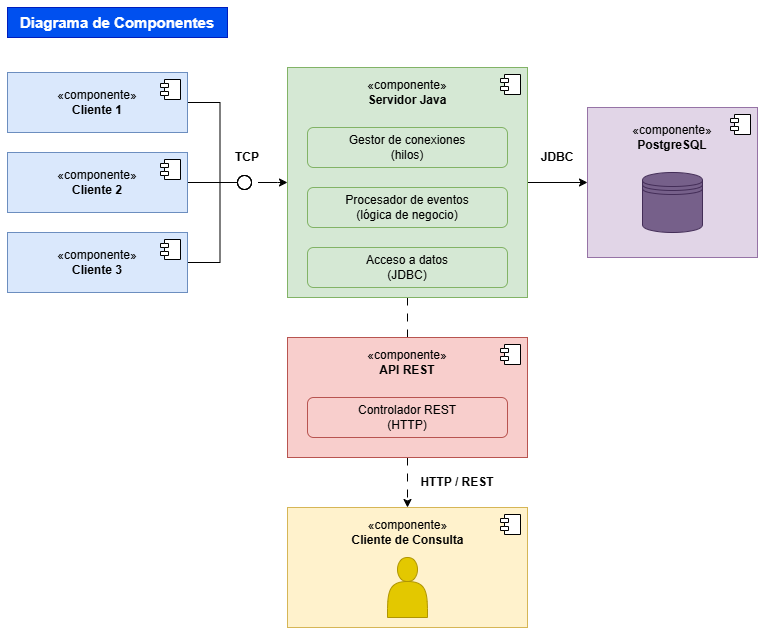

The diagram above was exported from draw.io. Its source (the exported page's mxGraphModel, read from the mxfile embedded in the PNG):
<mxGraphModel dx="1537" dy="1007" grid="1" gridSize="10" guides="1" tooltips="1" connect="1" arrows="1" fold="1" page="1" pageScale="1" pageWidth="827" pageHeight="1169" math="0" shadow="0">
  <root>
    <mxCell id="0" />
    <mxCell id="1" parent="0" />
    <mxCell id="D3lQTtqg7Bu6fph81ZAx-1" parent="1" style="html=1;whiteSpace=wrap;fillColor=#0050ef;fontColor=#ffffff;strokeColor=#001DBC;fontStyle=1;fontSize=15;" value="Diagrama de Componentes" vertex="1">
      <mxGeometry height="30" width="220" x="40" y="100" as="geometry" />
    </mxCell>
    <mxCell id="d6jt8C6r3yoGMuRfPHUz-6" edge="1" parent="1" source="D3lQTtqg7Bu6fph81ZAx-2" style="edgeStyle=orthogonalEdgeStyle;rounded=0;orthogonalLoop=1;jettySize=auto;html=1;entryX=0;entryY=0.5;entryDx=0;entryDy=0;endArrow=circle;endFill=0;" target="d6jt8C6r3yoGMuRfPHUz-2">
      <mxGeometry relative="1" as="geometry" />
    </mxCell>
    <mxCell id="D3lQTtqg7Bu6fph81ZAx-2" parent="1" style="html=1;dropTarget=0;whiteSpace=wrap;fillColor=#dae8fc;strokeColor=#6c8ebf;" value="«componente»&lt;br&gt;&lt;b&gt;Cliente 1&lt;/b&gt;" vertex="1">
      <mxGeometry height="60" width="180" x="40" y="165" as="geometry" />
    </mxCell>
    <mxCell id="D3lQTtqg7Bu6fph81ZAx-3" parent="D3lQTtqg7Bu6fph81ZAx-2" style="shape=module;jettyWidth=8;jettyHeight=4;" value="" vertex="1">
      <mxGeometry height="20" relative="1" width="20" x="1" as="geometry">
        <mxPoint x="-27" y="7" as="offset" />
      </mxGeometry>
    </mxCell>
    <mxCell id="d6jt8C6r3yoGMuRfPHUz-7" edge="1" parent="1" source="D3lQTtqg7Bu6fph81ZAx-4" style="edgeStyle=orthogonalEdgeStyle;rounded=0;orthogonalLoop=1;jettySize=auto;html=1;entryX=0;entryY=0.5;entryDx=0;entryDy=0;endArrow=circle;endFill=0;" target="d6jt8C6r3yoGMuRfPHUz-2">
      <mxGeometry relative="1" as="geometry" />
    </mxCell>
    <mxCell id="D3lQTtqg7Bu6fph81ZAx-4" parent="1" style="html=1;dropTarget=0;whiteSpace=wrap;fillColor=#dae8fc;strokeColor=#6c8ebf;" value="«componente»&lt;br&gt;&lt;b&gt;Cliente 2&lt;/b&gt;" vertex="1">
      <mxGeometry height="60" width="180" x="40" y="245" as="geometry" />
    </mxCell>
    <mxCell id="D3lQTtqg7Bu6fph81ZAx-5" parent="D3lQTtqg7Bu6fph81ZAx-4" style="shape=module;jettyWidth=8;jettyHeight=4;" value="" vertex="1">
      <mxGeometry height="20" relative="1" width="20" x="1" as="geometry">
        <mxPoint x="-27" y="7" as="offset" />
      </mxGeometry>
    </mxCell>
    <mxCell id="d6jt8C6r3yoGMuRfPHUz-8" edge="1" parent="1" source="D3lQTtqg7Bu6fph81ZAx-6" style="edgeStyle=orthogonalEdgeStyle;rounded=0;orthogonalLoop=1;jettySize=auto;html=1;entryX=0;entryY=0.5;entryDx=0;entryDy=0;endArrow=circle;endFill=0;" target="d6jt8C6r3yoGMuRfPHUz-2">
      <mxGeometry relative="1" as="geometry" />
    </mxCell>
    <mxCell id="D3lQTtqg7Bu6fph81ZAx-6" parent="1" style="html=1;dropTarget=0;whiteSpace=wrap;fillColor=#dae8fc;strokeColor=#6c8ebf;" value="«componente»&lt;br&gt;&lt;b&gt;Cliente 3&lt;/b&gt;" vertex="1">
      <mxGeometry height="60" width="180" x="40" y="325" as="geometry" />
    </mxCell>
    <mxCell id="D3lQTtqg7Bu6fph81ZAx-7" parent="D3lQTtqg7Bu6fph81ZAx-6" style="shape=module;jettyWidth=8;jettyHeight=4;" value="" vertex="1">
      <mxGeometry height="20" relative="1" width="20" x="1" as="geometry">
        <mxPoint x="-27" y="7" as="offset" />
      </mxGeometry>
    </mxCell>
    <mxCell id="d6jt8C6r3yoGMuRfPHUz-14" edge="1" parent="1" source="D3lQTtqg7Bu6fph81ZAx-8" style="edgeStyle=orthogonalEdgeStyle;rounded=0;orthogonalLoop=1;jettySize=auto;html=1;" target="d6jt8C6r3yoGMuRfPHUz-10">
      <mxGeometry relative="1" as="geometry" />
    </mxCell>
    <mxCell id="d6jt8C6r3yoGMuRfPHUz-23" edge="1" parent="1" source="D3lQTtqg7Bu6fph81ZAx-8" style="edgeStyle=orthogonalEdgeStyle;rounded=0;orthogonalLoop=1;jettySize=auto;html=1;entryX=0.5;entryY=0;entryDx=0;entryDy=0;endArrow=none;endFill=0;dashed=1;dashPattern=8 8;" target="d6jt8C6r3yoGMuRfPHUz-15">
      <mxGeometry relative="1" as="geometry" />
    </mxCell>
    <mxCell id="D3lQTtqg7Bu6fph81ZAx-8" parent="1" style="html=1;dropTarget=0;whiteSpace=wrap;fillColor=#d5e8d4;strokeColor=#82b366;" value="" vertex="1">
      <mxGeometry height="230" width="240" x="320" y="160" as="geometry" />
    </mxCell>
    <mxCell id="D3lQTtqg7Bu6fph81ZAx-9" parent="D3lQTtqg7Bu6fph81ZAx-8" style="shape=module;jettyWidth=8;jettyHeight=4;" value="" vertex="1">
      <mxGeometry height="20" relative="1" width="20" x="1" as="geometry">
        <mxPoint x="-27" y="7" as="offset" />
      </mxGeometry>
    </mxCell>
    <mxCell id="D3lQTtqg7Bu6fph81ZAx-10" parent="1" style="text;html=1;whiteSpace=wrap;strokeColor=none;fillColor=none;align=center;verticalAlign=middle;rounded=0;" value="«componente»&lt;div&gt;&lt;b&gt;Servidor Java&lt;/b&gt;&lt;/div&gt;" vertex="1">
      <mxGeometry height="30" width="110" x="385" y="170" as="geometry" />
    </mxCell>
    <mxCell id="D3lQTtqg7Bu6fph81ZAx-11" parent="1" style="rounded=1;whiteSpace=wrap;html=1;fillColor=#d5e8d4;strokeColor=#82b366;" value="Gestor de conexiones&lt;div&gt;(hilos)&lt;/div&gt;" vertex="1">
      <mxGeometry height="40" width="200" x="340" y="220" as="geometry" />
    </mxCell>
    <mxCell id="D3lQTtqg7Bu6fph81ZAx-12" parent="1" style="rounded=1;whiteSpace=wrap;html=1;fillColor=#d5e8d4;strokeColor=#82b366;" value="Procesador de eventos&lt;br&gt;&lt;div&gt;(lógica de negocio)&lt;/div&gt;" vertex="1">
      <mxGeometry height="40" width="200" x="340" y="280" as="geometry" />
    </mxCell>
    <mxCell id="D3lQTtqg7Bu6fph81ZAx-13" parent="1" style="rounded=1;whiteSpace=wrap;html=1;fillColor=#d5e8d4;strokeColor=#82b366;" value="Acceso a datos&lt;br&gt;&lt;div&gt;(JDBC)&lt;/div&gt;" vertex="1">
      <mxGeometry height="40" width="200" x="340" y="340" as="geometry" />
    </mxCell>
    <mxCell id="d6jt8C6r3yoGMuRfPHUz-9" edge="1" parent="1" source="d6jt8C6r3yoGMuRfPHUz-2" style="edgeStyle=orthogonalEdgeStyle;rounded=0;orthogonalLoop=1;jettySize=auto;html=1;exitX=0;exitY=0.5;exitDx=0;exitDy=0;" target="D3lQTtqg7Bu6fph81ZAx-8">
      <mxGeometry relative="1" as="geometry">
        <Array as="points">
          <mxPoint x="310" y="275" />
          <mxPoint x="310" y="275" />
        </Array>
      </mxGeometry>
    </mxCell>
    <mxCell id="d6jt8C6r3yoGMuRfPHUz-2" parent="1" style="rounded=0;whiteSpace=wrap;html=1;strokeColor=light-dark(#ffffff, #ededed);" value="" vertex="1">
      <mxGeometry height="60" width="5" x="285" y="245" as="geometry" />
    </mxCell>
    <mxCell id="d6jt8C6r3yoGMuRfPHUz-10" parent="1" style="html=1;dropTarget=0;whiteSpace=wrap;fillColor=#e1d5e7;strokeColor=#9673a6;" value="" vertex="1">
      <mxGeometry height="150" width="170" x="620" y="200" as="geometry" />
    </mxCell>
    <mxCell id="d6jt8C6r3yoGMuRfPHUz-11" parent="d6jt8C6r3yoGMuRfPHUz-10" style="shape=module;jettyWidth=8;jettyHeight=4;" value="" vertex="1">
      <mxGeometry height="20" relative="1" width="20" x="1" as="geometry">
        <mxPoint x="-27" y="7" as="offset" />
      </mxGeometry>
    </mxCell>
    <mxCell id="d6jt8C6r3yoGMuRfPHUz-12" parent="1" style="text;html=1;whiteSpace=wrap;strokeColor=none;fillColor=none;align=center;verticalAlign=middle;rounded=0;" value="«componente»&lt;div&gt;&lt;b&gt;PostgreSQL&lt;/b&gt;&lt;/div&gt;" vertex="1">
      <mxGeometry height="30" width="110" x="650" y="215" as="geometry" />
    </mxCell>
    <mxCell id="d6jt8C6r3yoGMuRfPHUz-24" edge="1" parent="1" source="d6jt8C6r3yoGMuRfPHUz-15" style="edgeStyle=orthogonalEdgeStyle;rounded=0;orthogonalLoop=1;jettySize=auto;html=1;entryX=0.5;entryY=0;entryDx=0;entryDy=0;dashed=1;dashPattern=8 8;" target="d6jt8C6r3yoGMuRfPHUz-19">
      <mxGeometry relative="1" as="geometry" />
    </mxCell>
    <mxCell id="d6jt8C6r3yoGMuRfPHUz-15" parent="1" style="html=1;dropTarget=0;whiteSpace=wrap;fillColor=#f8cecc;strokeColor=#b85450;" value="" vertex="1">
      <mxGeometry height="120" width="240" x="320" y="430" as="geometry" />
    </mxCell>
    <mxCell id="d6jt8C6r3yoGMuRfPHUz-16" parent="d6jt8C6r3yoGMuRfPHUz-15" style="shape=module;jettyWidth=8;jettyHeight=4;" value="" vertex="1">
      <mxGeometry height="20" relative="1" width="20" x="1" as="geometry">
        <mxPoint x="-27" y="7" as="offset" />
      </mxGeometry>
    </mxCell>
    <mxCell id="d6jt8C6r3yoGMuRfPHUz-17" parent="1" style="text;html=1;whiteSpace=wrap;strokeColor=none;fillColor=none;align=center;verticalAlign=middle;rounded=0;" value="«componente»&lt;div&gt;&lt;b&gt;API REST&lt;/b&gt;&lt;/div&gt;" vertex="1">
      <mxGeometry height="30" width="110" x="385" y="440" as="geometry" />
    </mxCell>
    <mxCell id="d6jt8C6r3yoGMuRfPHUz-18" parent="1" style="rounded=1;whiteSpace=wrap;html=1;fillColor=#f8cecc;strokeColor=#b85450;" value="Controlador REST&lt;br&gt;&lt;div&gt;(HTTP)&lt;/div&gt;" vertex="1">
      <mxGeometry height="40" width="200" x="340" y="490" as="geometry" />
    </mxCell>
    <mxCell id="d6jt8C6r3yoGMuRfPHUz-19" parent="1" style="html=1;dropTarget=0;whiteSpace=wrap;fillColor=#fff2cc;strokeColor=#d6b656;" value="" vertex="1">
      <mxGeometry height="120" width="240" x="320" y="600" as="geometry" />
    </mxCell>
    <mxCell id="d6jt8C6r3yoGMuRfPHUz-20" parent="d6jt8C6r3yoGMuRfPHUz-19" style="shape=module;jettyWidth=8;jettyHeight=4;" value="" vertex="1">
      <mxGeometry height="20" relative="1" width="20" x="1" as="geometry">
        <mxPoint x="-27" y="7" as="offset" />
      </mxGeometry>
    </mxCell>
    <mxCell id="d6jt8C6r3yoGMuRfPHUz-21" parent="1" style="text;html=1;whiteSpace=wrap;strokeColor=none;fillColor=none;align=center;verticalAlign=middle;rounded=0;" value="«componente»&lt;div&gt;&lt;b&gt;Cliente de Consulta&lt;/b&gt;&lt;/div&gt;" vertex="1">
      <mxGeometry height="30" width="125" x="377.5" y="610" as="geometry" />
    </mxCell>
    <mxCell id="d6jt8C6r3yoGMuRfPHUz-25" parent="1" style="text;html=1;whiteSpace=wrap;strokeColor=none;fillColor=none;align=center;verticalAlign=middle;rounded=0;fontStyle=1" value="HTTP / REST" vertex="1">
      <mxGeometry height="30" width="80" x="450" y="560" as="geometry" />
    </mxCell>
    <mxCell id="d6jt8C6r3yoGMuRfPHUz-26" parent="1" style="shape=datastore;whiteSpace=wrap;html=1;fillColor=#76608a;strokeColor=#432D57;fontColor=#ffffff;" value="" vertex="1">
      <mxGeometry height="60" width="60" x="675" y="265" as="geometry" />
    </mxCell>
    <mxCell id="d6jt8C6r3yoGMuRfPHUz-27" parent="1" style="shape=actor;whiteSpace=wrap;html=1;fillColor=#e3c800;fontColor=#000000;strokeColor=#B09500;" value="" vertex="1">
      <mxGeometry height="60" width="40" x="420" y="650" as="geometry" />
    </mxCell>
    <mxCell id="d6jt8C6r3yoGMuRfPHUz-28" parent="1" style="text;html=1;whiteSpace=wrap;strokeColor=none;fillColor=none;align=center;verticalAlign=middle;rounded=0;fontStyle=1" value="TCP" vertex="1">
      <mxGeometry height="30" width="60" x="250" y="235" as="geometry" />
    </mxCell>
    <mxCell id="d6jt8C6r3yoGMuRfPHUz-29" parent="1" style="text;html=1;whiteSpace=wrap;strokeColor=none;fillColor=none;align=center;verticalAlign=middle;rounded=0;fontStyle=1" value="JDBC" vertex="1">
      <mxGeometry height="30" width="60" x="560" y="235" as="geometry" />
    </mxCell>
  </root>
</mxGraphModel>